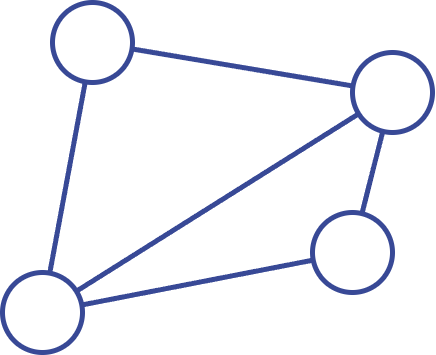

The diagram above was exported from draw.io. Its source (the exported page's mxGraphModel, read from the mxfile embedded in the PNG):
<mxGraphModel dx="882" dy="706" grid="1" gridSize="10" guides="1" tooltips="1" connect="1" arrows="1" fold="1" page="1" pageScale="1" pageWidth="850" pageHeight="1100" math="0" shadow="0">
  <root>
    <mxCell id="0" />
    <mxCell id="1" parent="0" />
    <mxCell id="2" value="" style="ellipse;whiteSpace=wrap;html=1;aspect=fixed;fillColor=none;fontColor=#ffffff;strokeColor=#384996;strokeWidth=5;" vertex="1" parent="1">
      <mxGeometry x="180" y="80" width="80" height="80" as="geometry" />
    </mxCell>
    <mxCell id="4" value="" style="ellipse;whiteSpace=wrap;html=1;aspect=fixed;fillColor=none;strokeColor=#384996;fontColor=#ffffff;strokeWidth=5;" vertex="1" parent="1">
      <mxGeometry x="480" y="130" width="80" height="80" as="geometry" />
    </mxCell>
    <mxCell id="9" value="" style="ellipse;whiteSpace=wrap;html=1;aspect=fixed;fillColor=none;fontColor=#ffffff;strokeColor=#384996;fontFamily=Helvetica;fontSize=12;strokeWidth=5;" vertex="1" parent="1">
      <mxGeometry x="440" y="290" width="80" height="80" as="geometry" />
    </mxCell>
    <mxCell id="10" value="" style="ellipse;whiteSpace=wrap;html=1;aspect=fixed;fillColor=none;fontColor=#ffffff;strokeColor=#384996;fontFamily=Helvetica;fontSize=12;strokeWidth=5;" vertex="1" parent="1">
      <mxGeometry x="130" y="350" width="80" height="80" as="geometry" />
    </mxCell>
    <mxCell id="12" value="" style="endArrow=none;html=1;fontFamily=Helvetica;fontSize=12;fontColor=#ffffff;strokeColor=#384996;strokeWidth=5;" edge="1" parent="1" source="2" target="4">
      <mxGeometry width="50" height="50" relative="1" as="geometry">
        <mxPoint x="400" y="340" as="sourcePoint" />
        <mxPoint x="450" y="290" as="targetPoint" />
      </mxGeometry>
    </mxCell>
    <mxCell id="13" value="" style="endArrow=none;html=1;fontFamily=Helvetica;fontSize=12;fontColor=#ffffff;strokeColor=#384996;strokeWidth=5;" edge="1" parent="1" source="10" target="2">
      <mxGeometry width="50" height="50" relative="1" as="geometry">
        <mxPoint x="130" y="290" as="sourcePoint" />
        <mxPoint x="180" y="240" as="targetPoint" />
      </mxGeometry>
    </mxCell>
    <mxCell id="14" value="" style="endArrow=none;html=1;fontFamily=Helvetica;fontSize=12;fontColor=#ffffff;strokeColor=#384996;strokeWidth=5;" edge="1" parent="1" source="9" target="4">
      <mxGeometry width="50" height="50" relative="1" as="geometry">
        <mxPoint x="455" y="340" as="sourcePoint" />
        <mxPoint x="505" y="290" as="targetPoint" />
      </mxGeometry>
    </mxCell>
    <mxCell id="15" value="" style="endArrow=none;html=1;fontFamily=Helvetica;fontSize=12;fontColor=#ffffff;strokeColor=#384996;strokeWidth=5;" edge="1" parent="1" source="10" target="9">
      <mxGeometry width="50" height="50" relative="1" as="geometry">
        <mxPoint x="400" y="290" as="sourcePoint" />
        <mxPoint x="450" y="240" as="targetPoint" />
      </mxGeometry>
    </mxCell>
    <mxCell id="16" value="" style="endArrow=none;html=1;fontFamily=Helvetica;fontSize=12;fontColor=#ffffff;strokeColor=#384996;strokeWidth=5;" edge="1" parent="1" source="10" target="4">
      <mxGeometry width="50" height="50" relative="1" as="geometry">
        <mxPoint x="400" y="340" as="sourcePoint" />
        <mxPoint x="450" y="290" as="targetPoint" />
      </mxGeometry>
    </mxCell>
  </root>
</mxGraphModel>